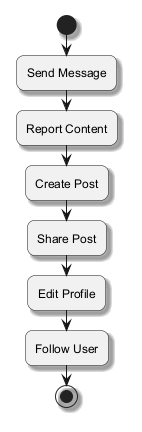

The diagram above was rendered by PlantUML. Its source (embedded in the PNG):
@startuml
skinparam backgroundColor #FFFFFF
skinparam roundCorner 15
skinparam shadowing true
start
:Send Message;
:Report Content;
:Create Post;
:Share Post;
:Edit Profile;
:Follow User;
stop
@enduml